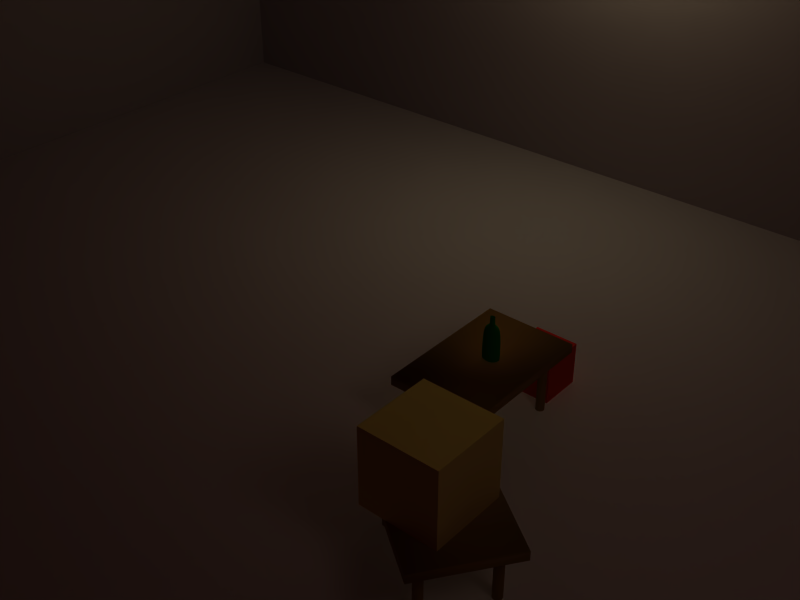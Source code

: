 # Source: indoor_scene-2.1.blend  (saved by Blender 2.49.2; exported with 4.5.12 LTS)
import bpy
from mathutils import Matrix  # noqa: F401  (used for matrix-valued properties, if any)

bpy.ops.wm.read_factory_settings(use_empty=True)
scene = bpy.context.scene
scene.name = 'Scene'

# ---- collections
col_collection_1 = bpy.data.collections.new('Collection 1'); scene.collection.children.link(col_collection_1)
col_collection_2 = bpy.data.collections.new('Collection 2'); scene.collection.children.link(col_collection_2)
col_collection_3 = bpy.data.collections.new('Collection 3'); scene.collection.children.link(col_collection_3)
col_collection_11 = bpy.data.collections.new('Collection 11'); scene.collection.children.link(col_collection_11)
col_collection_11.hide_render = True
col_collection_11.hide_viewport = True
col_collection_12 = bpy.data.collections.new('Collection 12'); scene.collection.children.link(col_collection_12)
col_collection_12.hide_render = True
col_collection_12.hide_viewport = True
col_collection_13 = bpy.data.collections.new('Collection 13'); scene.collection.children.link(col_collection_13)
col_collection_13.hide_render = True
col_collection_13.hide_viewport = True

# ---- materials (node trees are filled in below, after node groups)
mat_material_005 = bpy.data.materials.new('Material.005')
mat_material_005.alpha_threshold = 0.0
mat_material_005.preview_render_type = 'CUBE'
mat_material_005.diffuse_color = (0.04097, 0.5879, 0.08075, 1.0)
mat_material_005.roughness = 0.5
mat_material_005.specular_intensity = 0.7
mat_material_005.line_color = (0.0, 0.0, 0.0, 0.7)
mat_matmurs = bpy.data.materials.new('MatMurs')
mat_matmurs.alpha_threshold = 0.0
mat_matmurs.diffuse_color = (0.6706, 0.6353, 0.6353, 1.0)
mat_matmurs.roughness = 0.5
mat_matmurs.specular_intensity = 0.1455
mat_matmurs.line_color = (0.0, 0.0, 0.0, 1.0)
mat_material_004 = bpy.data.materials.new('Material.004')
mat_material_004.alpha_threshold = 0.0
mat_material_004.preview_render_type = 'CUBE'
mat_material_004.diffuse_color = (0.9104, 0.1746, 0.8981, 1.0)
mat_material_004.roughness = 0.5
mat_material_004.line_color = (0.0, 0.0, 0.0, 1.0)
mat_bois = bpy.data.materials.new('Bois')
mat_bois.alpha_threshold = 0.0
mat_bois.preview_render_type = 'CUBE'
mat_bois.diffuse_color = (0.5569, 0.3569, 0.0902, 1.0)
mat_bois.specular_color = (0.5216, 0.4902, 0.2235)
mat_bois.roughness = 0.5
mat_bois.specular_intensity = 1.329
mat_bois.line_color = (0.0, 0.0, 0.0, 0.9138)
mat_material_001 = bpy.data.materials.new('Material.001')
mat_material_001.alpha_threshold = 0.0
mat_material_001.preview_render_type = 'CUBE'
mat_material_001.diffuse_color = (1.0, 1.0, 0.3218, 1.0)
mat_material_001.roughness = 0.5
mat_material_001.line_color = (0.0, 0.0, 0.0, 1.0)
mat_material = bpy.data.materials.new('Material')
mat_material.alpha_threshold = 0.0
mat_material.preview_render_type = 'CUBE'
mat_material.diffuse_color = (0.9515, 0.1147, 0.04902, 1.0)
mat_material.roughness = 0.5
mat_material.line_color = (0.0, 0.0, 0.0, 1.0)
mat_matsol = bpy.data.materials.new('MatSol')
mat_matsol.alpha_threshold = 0.0
mat_matsol.preview_render_type = 'FLAT'
mat_matsol.roughness = 0.5
mat_matsol.specular_intensity = 0.09247
mat_matsol.line_color = (0.0, 0.0, 0.0, 1.0)
mat_red = bpy.data.materials.new('Red')
mat_red.alpha_threshold = 0.0
mat_red.diffuse_color = (0.7949, 0.2114, 0.125, 1.0)
mat_red.roughness = 0.5
mat_red.line_color = (0.0, 0.0, 0.0, 1.0)
mat_goldenrod = bpy.data.materials.new('Goldenrod')
mat_goldenrod.alpha_threshold = 0.0
mat_goldenrod.preview_render_type = 'CUBE'
mat_goldenrod.diffuse_color = (0.9738, 0.7326, 0.0, 1.0)
mat_goldenrod.roughness = 0.5
mat_goldenrod.line_color = (0.0, 0.0, 0.0, 0.6)
mat_halfblue = bpy.data.materials.new('HalfBlue')
mat_halfblue.alpha_threshold = 0.0
mat_halfblue.diffuse_color = (0.2067, 0.1176, 0.6968, 1.0)
mat_halfblue.roughness = 0.5
mat_halfblue.line_color = (0.0, 0.0, 0.0, 1.0)

# ---- material node trees

# ---- world
world_world = bpy.data.worlds.new('World'); scene.world = world_world
world_world.color = (0.05656, 0.0, 0.0)
world_world.use_sun_shadow = False
world_world.sun_shadow_jitter_overblur = 0.0
world_world.cycles.sampling_method = 'MANUAL'
world_world.cycles.sample_map_resolution = 256

# ---- cameras
cam_camera_001 = bpy.data.cameras.new('Camera.001')
cam_camera_001.dof.focus_distance = 0.0
cam_camera_002 = bpy.data.cameras.new('Camera.002')
cam_camera_002.dof.focus_distance = 0.0

# ---- lights
light_lamp = bpy.data.lights.new('Lamp', 'POINT')
light_lamp.color = (1.0, 1.0, 0.7758)
light_lamp.transmission_factor = 0.0
light_lamp.use_shadow = False
light_lamp.energy = 183.3
light_lamp.shadow_buffer_clip_start = 0.5
light_lamp.shadow_soft_size = 1.0
light_lamp.shadow_maximum_resolution = 0.006
light_lamp.use_absolute_resolution = True
light_lamp.cycles.use_multiple_importance_sampling = False
light_spot = bpy.data.lights.new('Spot', 'POINT')
light_spot.color = (1.0, 0.9167, 0.8691)
light_spot.transmission_factor = 0.0
light_spot.cutoff_distance = 30.0
light_spot.energy = 100.0
light_spot.shadow_buffer_clip_start = 1.001
light_spot.shadow_soft_size = 1.0
light_spot.shadow_maximum_resolution = 0.006
light_spot.use_absolute_resolution = True
light_spot.cycles.use_multiple_importance_sampling = False
light_lamp_001 = bpy.data.lights.new('Lamp.001', 'SPOT')
light_lamp_001.transmission_factor = 0.0
light_lamp_001.energy = 100.0
light_lamp_001.shadow_buffer_clip_start = 0.5
light_lamp_001.shadow_soft_size = 1.0
light_lamp_001.shadow_maximum_resolution = 0.006
light_lamp_001.use_absolute_resolution = True
light_lamp_001.cycles.use_multiple_importance_sampling = False

# ---- meshes
me_cube_019 = bpy.data.meshes.new('Cube.019')
me_cube_019.from_pydata([], [], [])
me_cube_019.materials.append(None)
me_cube_019.materials.append(None)
me_cube_019.materials.append(None)
me_cube_019.update()
me_sphere = bpy.data.meshes.new('Sphere')
me_sphere.from_pydata([], [], [])
me_sphere.materials.append(None)
me_sphere.update()
me_cylinder_015 = bpy.data.meshes.new('Cylinder.015')
me_cylinder_015.from_pydata([], [], [])
me_cylinder_015.materials.append(None)
me_cylinder_015.materials.append(None)
me_cylinder_015.update()
me_cylinder_016 = bpy.data.meshes.new('Cylinder.016')
me_cylinder_016.from_pydata([], [], [])
me_cylinder_016.materials.append(None)
me_cylinder_016.materials.append(None)
me_cylinder_016.update()
me_cylinder_018 = bpy.data.meshes.new('Cylinder.018')
me_cylinder_018.from_pydata([], [], [])
me_cylinder_018.materials.append(None)
me_cylinder_018.materials.append(None)
me_cylinder_018.update()
me_cylinder_014 = bpy.data.meshes.new('Cylinder.014')
me_cylinder_014.from_pydata([], [], [])
me_cylinder_014.materials.append(None)
me_cylinder_014.materials.append(None)
me_cylinder_014.update()
me_cube = bpy.data.meshes.new('Cube')
me_cube.from_pydata([], [], [])
me_cube.materials.append(None)
me_cube.update()
me_cube_1 = bpy.data.meshes.new('Cube')
me_cube_1.from_pydata([], [], [])
me_cube_1.materials.append(None)
me_cube_1.update()
me_cylinder = bpy.data.meshes.new('Cylinder')
me_cylinder.from_pydata([], [], [])
me_cylinder.materials.append(None)
me_cylinder.update()
me_cube_020 = bpy.data.meshes.new('Cube.020')
me_cube_020.from_pydata([], [], [])
me_cube_020.materials.append(None)
me_cube_020.materials.append(None)
me_cube_020.update()
me_bottlemesh = bpy.data.meshes.new('BottleMesh')
me_bottlemesh.from_pydata([(0.7071, 0.7071, -2.674), (0.9239, 0.3827, -2.674), (1.0, -4.371e-08, -2.674), (0.9239, -0.3827, -2.674), (0.7071, -0.7071, -2.674), (0.3827, -0.9239, -2.674), (1.51e-07, -1.0, -2.674), (-0.3827, -0.9239, -2.674), (-0.7071, -0.7071, -2.674), (-0.9239, -0.3827, -2.674), (-1.0, 1.192e-08, -2.674), (-0.9239, 0.3827, -2.674), (-0.7071, 0.7071, -2.674), (-0.3827, 0.9239, -2.674), (6.517e-07, 1.0, -2.674), (0.3827, 0.9239, -2.674), (0.9239, 0.3827, 1.15), (0.7071, 0.7071, 1.15), (1.0, -4.371e-08, 1.15), (0.9239, -0.3827, 1.15), (0.7071, -0.7071, 1.15), (0.3827, -0.9239, 1.15), (1.51e-07, -1.0, 1.15), (-0.3827, -0.9239, 1.15), (-0.7071, -0.7071, 1.15), (-0.9239, -0.3827, 1.15), (-1.0, 1.192e-08, 1.15), (-0.9239, 0.3827, 1.15), (-0.7071, 0.7071, 1.15), (-0.3827, 0.9239, 1.15), (6.517e-07, 1.0, 1.15), (0.3827, 0.9239, 1.15), (0.4944, 0.2048, 1.724), (0.3784, 0.3784, 1.724), (0.5351, -3.205e-08, 1.724), (0.4944, -0.2048, 1.724), (0.3784, -0.3784, 1.724), (0.2048, -0.4944, 1.724), (1.414e-07, -0.5351, 1.724), (-0.2048, -0.4944, 1.724), (-0.3784, -0.3784, 1.724), (-0.4944, -0.2048, 1.724), (-0.5351, -2.278e-09, 1.724), (-0.4944, 0.2048, 1.724), (-0.3784, 0.3784, 1.724), (-0.2048, 0.4944, 1.724), (4.093e-07, 0.5351, 1.724), (0.2048, 0.4944, 1.724), (0.1877, 0.1877, 1.848), (0.2453, 0.1016, 1.848), (0.2655, -2.998e-08, 1.848), (0.2453, -0.1016, 1.848), (0.1877, -0.1877, 1.848), (0.1016, -0.2453, 1.848), (1.56e-07, -0.2655, 1.848), (-0.1016, -0.2453, 1.848), (-0.1877, -0.1877, 1.848), (-0.2453, -0.1016, 1.848), (-0.2655, -1.521e-08, 1.848), (-0.2453, 0.1016, 1.848), (-0.1877, 0.1877, 1.848), (-0.1016, 0.2453, 1.848), (2.89e-07, 0.2655, 1.848), (0.1016, 0.2453, 1.848), (0.1877, 0.1877, 2.883), (0.2453, 0.1016, 2.883), (0.2655, -2.998e-08, 2.883), (0.2453, -0.1016, 2.883), (0.1877, -0.1877, 2.883), (0.1016, -0.2453, 2.883), (1.56e-07, -0.2655, 2.883), (-0.1016, -0.2453, 2.883), (-0.1877, -0.1877, 2.883), (-0.2453, -0.1016, 2.883), (-0.2655, -1.521e-08, 2.883), (-0.2453, 0.1016, 2.883), (-0.1877, 0.1877, 2.883), (-0.1016, 0.2453, 2.883), (2.89e-07, 0.2655, 2.883), (0.1016, 0.2453, 2.883), (0.0, 3.179e-06, -2.674)], [], [(1, 0, 17, 16), (2, 1, 16, 18), (3, 2, 18, 19), (3, 19, 20, 4), (4, 20, 21, 5), (6, 5, 21, 22), (6, 22, 23, 7), (8, 7, 23, 24), (9, 8, 24, 25), (9, 25, 26, 10), (10, 26, 27, 11), (12, 11, 27, 28), (12, 28, 29, 13), (13, 29, 30, 14), (14, 30, 31, 15), (17, 0, 15, 31), (16, 17, 33, 32), (18, 16, 32, 34), (19, 18, 34, 35), (20, 19, 35, 36), (21, 20, 36, 37), (22, 21, 37, 38), (23, 22, 38, 39), (24, 23, 39, 40), (25, 24, 40, 41), (26, 25, 41, 42), (27, 26, 42, 43), (28, 27, 43, 44), (29, 28, 44, 45), (30, 29, 45, 46), (31, 30, 46, 47), (17, 31, 47, 33), (32, 33, 48, 49), (34, 32, 49, 50), (35, 34, 50, 51), (36, 35, 51, 52), (37, 36, 52, 53), (38, 37, 53, 54), (39, 38, 54, 55), (40, 39, 55, 56), (41, 40, 56, 57), (42, 41, 57, 58), (43, 42, 58, 59), (44, 43, 59, 60), (45, 44, 60, 61), (46, 45, 61, 62), (47, 46, 62, 63), (33, 47, 63, 48), (49, 48, 64, 65), (50, 49, 65, 66), (51, 50, 66, 67), (52, 51, 67, 68), (53, 52, 68, 69), (54, 53, 69, 70), (55, 54, 70, 71), (56, 55, 71, 72), (57, 56, 72, 73), (58, 57, 73, 74), (59, 58, 74, 75), (60, 59, 75, 76), (61, 60, 76, 77), (62, 61, 77, 78), (63, 62, 78, 79), (48, 63, 79, 64), (15, 0, 80), (14, 15, 80), (13, 14, 80), (12, 13, 80), (11, 12, 80), (10, 11, 80), (9, 10, 80), (8, 9, 80), (7, 8, 80), (6, 7, 80), (5, 6, 80), (4, 5, 80), (3, 4, 80), (2, 3, 80), (1, 2, 80), (0, 1, 80)])
me_bottlemesh.polygons.foreach_set('use_smooth', [True] * 80)
_k = {(0, 1): 0.77647, (1, 2): 0.77647, (2, 3): 0.77647, (3, 4): 0.77647, (4, 5): 0.77647, (5, 6): 0.77647, (6, 7): 0.77647, (7, 8): 0.77647, (8, 9): 0.77647, (9, 10): 0.77647, (10, 11): 0.77647, (11, 12): 0.77647, (12, 13): 0.77647, (13, 14): 0.77647, (14, 15): 0.77647, (0, 15): 0.77647, (1, 80): 0.77647, (2, 80): 0.77647, (3, 80): 0.77647, (4, 80): 0.77647, (5, 80): 0.77647, (6, 80): 0.77647, (7, 80): 0.77647, (8, 80): 0.77647, (9, 80): 0.77647, (10, 80): 0.77647, (11, 80): 0.77647, (12, 80): 0.77647, (13, 80): 0.77647, (14, 80): 0.77647, (0, 80): 0.77647, (15, 80): 0.77647}
me_bottlemesh.attributes.new('crease_edge', 'FLOAT', 'EDGE').data.foreach_set('value', [_k.get((min(e.vertices), max(e.vertices)), 0.0) for e in me_bottlemesh.edges])
me_bottlemesh.materials.append(mat_material_005)
me_bottlemesh.use_remesh_preserve_volume = False
me_bottlemesh.use_remesh_preserve_attributes = False
me_bottlemesh.use_mirror_vertex_groups = False
me_bottlemesh.update()
me_plane_002 = bpy.data.meshes.new('Plane.002')
me_plane_002.from_pydata([(1.0, 1.0, 0.0), (1.0, -1.0, 0.0), (-1.0, -1.0, 0.0), (-1.0, 1.0, 0.0)], [], [(0, 3, 2, 1)])
_uv = me_plane_002.uv_layers.new(name='UVTex')
_uv.uv.foreach_set('vector', [8.941e-08, 0.0, 1.0, 0.0, 1.0, 1.0, 0.0, 1.0])
me_plane_002.materials.append(mat_matmurs)
me_plane_002.use_remesh_preserve_volume = False
me_plane_002.use_remesh_preserve_attributes = False
me_plane_002.use_mirror_vertex_groups = False
me_plane_002.update()
me_plane_001 = bpy.data.meshes.new('Plane.001')
me_plane_001.from_pydata([(1.0, 1.0, 0.0), (1.0, -1.0, 0.0), (-1.0, -1.0, 0.0), (-1.0, 1.0, 0.0)], [], [(0, 3, 2, 1)])
_uv = me_plane_001.uv_layers.new(name='UVTex')
_uv.uv.foreach_set('vector', [8.904e-08, 0.0, 0.9959, 0.0, 0.9959, 1.0, 0.0, 1.0])
me_plane_001.materials.append(mat_matmurs)
me_plane_001.use_remesh_preserve_volume = False
me_plane_001.use_remesh_preserve_attributes = False
me_plane_001.use_mirror_vertex_groups = False
me_plane_001.update()
me_cube_004 = bpy.data.meshes.new('Cube.004')
me_cube_004.from_pydata([(1.0, 1.0, -1.0), (1.0, -1.0, -1.0), (-1.0, -1.0, -1.0), (-1.0, 1.0, -1.0), (1.0, 1.0, 1.0), (1.0, -1.0, 1.0), (-1.0, -1.0, 1.0), (-1.0, 1.0, 1.0)], [], [(0, 1, 2, 3), (4, 7, 6, 5), (0, 4, 5, 1), (1, 5, 6, 2), (2, 6, 7, 3), (4, 0, 3, 7)])
me_cube_004.materials.append(mat_material_004)
me_cube_004.use_remesh_preserve_volume = False
me_cube_004.use_remesh_preserve_attributes = False
me_cube_004.use_mirror_vertex_groups = False
me_cube_004.update()
me_cylinder_001 = bpy.data.meshes.new('Cylinder.001')
me_cylinder_001.from_pydata([(1.131, 1.515, 0.2942), (1.131, -1.774, 0.2942), (-0.9907, -1.774, 0.2942), (-0.9907, 1.515, 0.2942), (1.131, 1.515, 0.3942), (1.131, -1.774, 0.3942), (-0.9907, -1.774, 0.3942), (-0.9907, 1.515, 0.3942), (-0.5498, -1.17, -0.3558), (-0.5218, -1.225, -0.3558), (-0.5314, -1.286, -0.3558), (-0.5751, -1.33, -0.3558), (-0.6362, -1.34, -0.3558), (-0.6913, -1.312, -0.3558), (-0.7193, -1.257, -0.3558), (-0.7096, -1.195, -0.3558), (-0.6659, -1.152, -0.3558), (-0.6049, -1.142, -0.3558), (-0.5498, -1.17, 0.3442), (-0.5218, -1.225, 0.3442), (-0.5314, -1.286, 0.3442), (-0.5751, -1.33, 0.3442), (-0.6362, -1.34, 0.3442), (-0.6913, -1.312, 0.3442), (-0.7193, -1.257, 0.3442), (-0.7096, -1.195, 0.3442), (-0.6659, -1.152, 0.3442), (-0.6049, -1.142, 0.3442), (-0.6205, -1.241, -0.3558), (-0.6205, -1.241, 0.3442), (0.8819, -1.17, -0.3558), (0.9099, -1.225, -0.3558), (0.9003, -1.286, -0.3558), (0.8566, -1.33, -0.3558), (0.7955, -1.34, -0.3558), (0.7405, -1.312, -0.3558), (0.7124, -1.257, -0.3558), (0.7221, -1.195, -0.3558), (0.7658, -1.152, -0.3558), (0.8268, -1.142, -0.3558), (0.8819, -1.17, 0.3442), (0.9099, -1.225, 0.3442), (0.9003, -1.286, 0.3442), (0.8566, -1.33, 0.3442), (0.7955, -1.34, 0.3442), (0.7405, -1.312, 0.3442), (0.7124, -1.257, 0.3442), (0.7221, -1.195, 0.3442), (0.7658, -1.152, 0.3442), (0.8268, -1.142, 0.3442), (0.8112, -1.241, -0.3558), (0.8112, -1.241, 0.3442), (0.8819, 1.041, -0.3558), (0.9099, 0.9857, -0.3558), (0.9003, 0.9247, -0.3558), (0.8566, 0.881, -0.3558), (0.7955, 0.8713, -0.3558), (0.7405, 0.8994, -0.3558), (0.7124, 0.9545, -0.3558), (0.7221, 1.015, -0.3558), (0.7658, 1.059, -0.3558), (0.8268, 1.069, -0.3558), (0.8819, 1.041, 0.3442), (0.9099, 0.9857, 0.3442), (0.9003, 0.9247, 0.3442), (0.8566, 0.881, 0.3442), (0.7955, 0.8713, 0.3442), (0.7405, 0.8994, 0.3442), (0.7124, 0.9545, 0.3442), (0.7221, 1.015, 0.3442), (0.7658, 1.059, 0.3442), (0.8268, 1.069, 0.3442), (0.8112, 0.9701, -0.3558), (0.8112, 0.9701, 0.3442), (-0.5413, 1.041, -0.3558), (-0.5133, 0.9857, -0.3558), (-0.5229, 0.9247, -0.3558), (-0.5666, 0.881, -0.3558), (-0.6277, 0.8713, -0.3558), (-0.6827, 0.8994, -0.3558), (-0.7108, 0.9545, -0.3558), (-0.7011, 1.015, -0.3558), (-0.6574, 1.059, -0.3558), (-0.5964, 1.069, -0.3558), (-0.5413, 1.041, 0.3442), (-0.5133, 0.9857, 0.3442), (-0.5229, 0.9247, 0.3442), (-0.5666, 0.881, 0.3442), (-0.6277, 0.8713, 0.3442), (-0.6827, 0.8994, 0.3442), (-0.7108, 0.9545, 0.3442), (-0.7011, 1.015, 0.3442), (-0.6574, 1.059, 0.3442), (-0.5964, 1.069, 0.3442), (-0.612, 0.9701, -0.3558), (-0.612, 0.9701, 0.3442)], [], [(0, 1, 2, 3), (4, 7, 6, 5), (0, 4, 5, 1), (1, 5, 6, 2), (2, 6, 7, 3), (4, 0, 3, 7), (28, 8, 9), (29, 19, 18), (28, 9, 10), (29, 20, 19), (28, 10, 11), (29, 21, 20), (28, 11, 12), (29, 22, 21), (28, 12, 13), (29, 23, 22), (28, 13, 14), (29, 24, 23), (28, 14, 15), (29, 25, 24), (28, 15, 16), (29, 26, 25), (28, 16, 17), (29, 27, 26), (17, 8, 28), (29, 18, 27), (8, 18, 19, 9), (9, 19, 20, 10), (10, 20, 21, 11), (11, 21, 22, 12), (12, 22, 23, 13), (13, 23, 24, 14), (14, 24, 25, 15), (15, 25, 26, 16), (16, 26, 27, 17), (18, 8, 17, 27), (50, 30, 31), (51, 41, 40), (50, 31, 32), (51, 42, 41), (50, 32, 33), (51, 43, 42), (50, 33, 34), (51, 44, 43), (50, 34, 35), (51, 45, 44), (50, 35, 36), (51, 46, 45), (50, 36, 37), (51, 47, 46), (50, 37, 38), (51, 48, 47), (50, 38, 39), (51, 49, 48), (39, 30, 50), (51, 40, 49), (30, 40, 41, 31), (31, 41, 42, 32), (32, 42, 43, 33), (33, 43, 44, 34), (34, 44, 45, 35), (35, 45, 46, 36), (36, 46, 47, 37), (37, 47, 48, 38), (38, 48, 49, 39), (40, 30, 39, 49), (72, 52, 53), (73, 63, 62), (72, 53, 54), (73, 64, 63), (72, 54, 55), (73, 65, 64), (72, 55, 56), (73, 66, 65), (72, 56, 57), (73, 67, 66), (72, 57, 58), (73, 68, 67), (72, 58, 59), (73, 69, 68), (72, 59, 60), (73, 70, 69), (72, 60, 61), (73, 71, 70), (61, 52, 72), (73, 62, 71), (52, 62, 63, 53), (53, 63, 64, 54), (54, 64, 65, 55), (55, 65, 66, 56), (56, 66, 67, 57), (57, 67, 68, 58), (58, 68, 69, 59), (59, 69, 70, 60), (60, 70, 71, 61), (62, 52, 61, 71), (94, 74, 75), (95, 85, 84), (94, 75, 76), (95, 86, 85), (94, 76, 77), (95, 87, 86), (94, 77, 78), (95, 88, 87), (94, 78, 79), (95, 89, 88), (94, 79, 80), (95, 90, 89), (94, 80, 81), (95, 91, 90), (94, 81, 82), (95, 92, 91), (94, 82, 83), (95, 93, 92), (83, 74, 94), (95, 84, 93), (74, 84, 85, 75), (75, 85, 86, 76), (76, 86, 87, 77), (77, 87, 88, 78), (78, 88, 89, 79), (79, 89, 90, 80), (80, 90, 91, 81), (81, 91, 92, 82), (82, 92, 93, 83), (84, 74, 83, 93)])
me_cylinder_001.polygons.foreach_set('use_smooth', [True] * 126)
_uv = me_cylinder_001.uv_layers.new(name='UVTex')
_uv.uv.foreach_set('vector', [0.0, 0.0, 1.0, 0.0, 1.0, 1.0, 0.0, 1.0, 0.0, 0.0, 1.0, 0.0, 1.0, 1.0, 0.0, 1.0, 0.0, 0.0, 1.0, 0.0, 1.0, 1.0, 0.0, 1.0, 0.0, 0.0, 1.0, 0.0, 1.0, 1.0, 0.0, 1.0, 0.0, 0.0, 1.0, 0.0, 1.0, 1.0, 0.0, 1.0, 0.0, 0.0, 1.0, 0.0, 1.0, 1.0, 0.0, 1.0, 0.0, 0.0, 1.0, 0.0, 1.0, 1.0, 0.0, 0.0, 1.0, 0.0, 1.0, 1.0, 0.0, 0.0, 1.0, 0.0, 1.0, 1.0, 0.0, 0.0, 1.0, 0.0, 1.0, 1.0, 0.0, 0.0, 1.0, 0.0, 1.0, 1.0, 0.0, 0.0, 1.0, 0.0, 1.0, 1.0, 0.0, 0.0, 1.0, 0.0, 1.0, 1.0, 0.0, 0.0, 1.0, 0.0, 1.0, 1.0, 0.0, 0.0, 1.0, 0.0, 1.0, 1.0, 0.0, 0.0, 1.0, 0.0, 1.0, 1.0, 0.0, 0.0, 1.0, 0.0, 1.0, 1.0, 0.0, 0.0, 1.0, 0.0, 1.0, 1.0, 0.0, 0.0, 1.0, 0.0, 1.0, 1.0, 0.0, 0.0, 1.0, 0.0, 1.0, 1.0, 0.0, 0.0, 1.0, 0.0, 1.0, 1.0, 0.0, 0.0, 1.0, 0.0, 1.0, 1.0, 0.0, 0.0, 1.0, 0.0, 1.0, 1.0, 0.0, 0.0, 1.0, 0.0, 1.0, 1.0, 0.0, 0.0, 1.0, 0.0, 1.0, 1.0, 0.0, 0.0, 1.0, 0.0, 1.0, 1.0, 0.0, 0.0, 1.0, 0.0, 1.0, 1.0, 0.0, 1.0, 0.0, 0.0, 1.0, 0.0, 1.0, 1.0, 0.0, 1.0, 0.0, 0.0, 1.0, 0.0, 1.0, 1.0, 0.0, 1.0, 0.0, 0.0, 1.0, 0.0, 1.0, 1.0, 0.0, 1.0, 0.0, 0.0, 1.0, 0.0, 1.0, 1.0, 0.0, 1.0, 0.0, 0.0, 1.0, 0.0, 1.0, 1.0, 0.0, 1.0, 0.0, 0.0, 1.0, 0.0, 1.0, 1.0, 0.0, 1.0, 0.0, 0.0, 1.0, 0.0, 1.0, 1.0, 0.0, 1.0, 0.0, 0.0, 1.0, 0.0, 1.0, 1.0, 0.0, 1.0, 0.0, 0.0, 1.0, 0.0, 1.0, 1.0, 0.0, 1.0, 0.0, 0.0, 1.0, 0.0, 1.0, 1.0, 0.0, 0.0, 1.0, 0.0, 1.0, 1.0, 0.0, 0.0, 1.0, 0.0, 1.0, 1.0, 0.0, 0.0, 1.0, 0.0, 1.0, 1.0, 0.0, 0.0, 1.0, 0.0, 1.0, 1.0, 0.0, 0.0, 1.0, 0.0, 1.0, 1.0, 0.0, 0.0, 1.0, 0.0, 1.0, 1.0, 0.0, 0.0, 1.0, 0.0, 1.0, 1.0, 0.0, 0.0, 1.0, 0.0, 1.0, 1.0, 0.0, 0.0, 1.0, 0.0, 1.0, 1.0, 0.0, 0.0, 1.0, 0.0, 1.0, 1.0, 0.0, 0.0, 1.0, 0.0, 1.0, 1.0, 0.0, 0.0, 1.0, 0.0, 1.0, 1.0, 0.0, 0.0, 1.0, 0.0, 1.0, 1.0, 0.0, 0.0, 1.0, 0.0, 1.0, 1.0, 0.0, 0.0, 1.0, 0.0, 1.0, 1.0, 0.0, 0.0, 1.0, 0.0, 1.0, 1.0, 0.0, 0.0, 1.0, 0.0, 1.0, 1.0, 0.0, 0.0, 1.0, 0.0, 1.0, 1.0, 0.0, 0.0, 1.0, 0.0, 1.0, 1.0, 0.0, 0.0, 1.0, 0.0, 1.0, 1.0, 0.0, 1.0, 0.0, 0.0, 1.0, 0.0, 1.0, 1.0, 0.0, 1.0, 0.0, 0.0, 1.0, 0.0, 1.0, 1.0, 0.0, 1.0, 0.0, 0.0, 1.0, 0.0, 1.0, 1.0, 0.0, 1.0, 0.0, 0.0, 1.0, 0.0, 1.0, 1.0, 0.0, 1.0, 0.0, 0.0, 1.0, 0.0, 1.0, 1.0, 0.0, 1.0, 0.0, 0.0, 1.0, 0.0, 1.0, 1.0, 0.0, 1.0, 0.0, 0.0, 1.0, 0.0, 1.0, 1.0, 0.0, 1.0, 0.0, 0.0, 1.0, 0.0, 1.0, 1.0, 0.0, 1.0, 0.0, 0.0, 1.0, 0.0, 1.0, 1.0, 0.0, 1.0, 0.0, 0.0, 1.0, 0.0, 1.0, 1.0, 0.0, 0.0, 1.0, 0.0, 1.0, 1.0, 0.0, 0.0, 1.0, 0.0, 1.0, 1.0, 0.0, 0.0, 1.0, 0.0, 1.0, 1.0, 0.0, 0.0, 1.0, 0.0, 1.0, 1.0, 0.0, 0.0, 1.0, 0.0, 1.0, 1.0, 0.0, 0.0, 1.0, 0.0, 1.0, 1.0, 0.0, 0.0, 1.0, 0.0, 1.0, 1.0, 0.0, 0.0, 1.0, 0.0, 1.0, 1.0, 0.0, 0.0, 1.0, 0.0, 1.0, 1.0, 0.0, 0.0, 1.0, 0.0, 1.0, 1.0, 0.0, 0.0, 1.0, 0.0, 1.0, 1.0, 0.0, 0.0, 1.0, 0.0, 1.0, 1.0, 0.0, 0.0, 1.0, 0.0, 1.0, 1.0, 0.0, 0.0, 1.0, 0.0, 1.0, 1.0, 0.0, 0.0, 1.0, 0.0, 1.0, 1.0, 0.0, 0.0, 1.0, 0.0, 1.0, 1.0, 0.0, 0.0, 1.0, 0.0, 1.0, 1.0, 0.0, 0.0, 1.0, 0.0, 1.0, 1.0, 0.0, 0.0, 1.0, 0.0, 1.0, 1.0, 0.0, 0.0, 1.0, 0.0, 1.0, 1.0, 0.0, 1.0, 0.0, 0.0, 1.0, 0.0, 1.0, 1.0, 0.0, 1.0, 0.0, 0.0, 1.0, 0.0, 1.0, 1.0, 0.0, 1.0, 0.0, 0.0, 1.0, 0.0, 1.0, 1.0, 0.0, 1.0, 0.0, 0.0, 1.0, 0.0, 1.0, 1.0, 0.0, 1.0, 0.0, 0.0, 1.0, 0.0, 1.0, 1.0, 0.0, 1.0, 0.0, 0.0, 1.0, 0.0, 1.0, 1.0, 0.0, 1.0, 0.0, 0.0, 1.0, 0.0, 1.0, 1.0, 0.0, 1.0, 0.0, 0.0, 1.0, 0.0, 1.0, 1.0, 0.0, 1.0, 0.0, 0.0, 1.0, 0.0, 1.0, 1.0, 0.0, 1.0, 0.0, 0.0, 1.0, 0.0, 1.0, 1.0, 0.0, 0.0, 1.0, 0.0, 1.0, 1.0, 0.0, 0.0, 1.0, 0.0, 1.0, 1.0, 0.0, 0.0, 1.0, 0.0, 1.0, 1.0, 0.0, 0.0, 1.0, 0.0, 1.0, 1.0, 0.0, 0.0, 1.0, 0.0, 1.0, 1.0, 0.0, 0.0, 1.0, 0.0, 1.0, 1.0, 0.0, 0.0, 1.0, 0.0, 1.0, 1.0, 0.0, 0.0, 1.0, 0.0, 1.0, 1.0, 0.0, 0.0, 1.0, 0.0, 1.0, 1.0, 0.0, 0.0, 1.0, 0.0, 1.0, 1.0, 0.0, 0.0, 1.0, 0.0, 1.0, 1.0, 0.0, 0.0, 1.0, 0.0, 1.0, 1.0, 0.0, 0.0, 1.0, 0.0, 1.0, 1.0, 0.0, 0.0, 1.0, 0.0, 1.0, 1.0, 0.0, 0.0, 1.0, 0.0, 1.0, 1.0, 0.0, 0.0, 1.0, 0.0, 1.0, 1.0, 0.0, 0.0, 1.0, 0.0, 1.0, 1.0, 0.0, 0.0, 1.0, 0.0, 1.0, 1.0, 0.0, 0.0, 1.0, 0.0, 1.0, 1.0, 0.0, 0.0, 1.0, 0.0, 1.0, 1.0, 0.0, 1.0, 0.0, 0.0, 1.0, 0.0, 1.0, 1.0, 0.0, 1.0, 0.0, 0.0, 1.0, 0.0, 1.0, 1.0, 0.0, 1.0, 0.0, 0.0, 1.0, 0.0, 1.0, 1.0, 0.0, 1.0, 0.0, 0.0, 1.0, 0.0, 1.0, 1.0, 0.0, 1.0, 0.0, 0.0, 1.0, 0.0, 1.0, 1.0, 0.0, 1.0, 0.0, 0.0, 1.0, 0.0, 1.0, 1.0, 0.0, 1.0, 0.0, 0.0, 1.0, 0.0, 1.0, 1.0, 0.0, 1.0, 0.0, 0.0, 1.0, 0.0, 1.0, 1.0, 0.0, 1.0, 0.0, 0.0, 1.0, 0.0, 1.0, 1.0, 0.0, 1.0])
me_cylinder_001.materials.append(mat_bois)
me_cylinder_001.use_remesh_preserve_volume = False
me_cylinder_001.use_remesh_preserve_attributes = False
me_cylinder_001.use_mirror_vertex_groups = False
me_cylinder_001.update()
me_cylinder_1 = bpy.data.meshes.new('Cylinder')
me_cylinder_1.from_pydata([(1.093, 1.653, 0.1963), (1.093, -1.636, 0.1963), (-1.028, -1.636, 0.1963), (-1.028, 1.653, 0.1963), (1.093, 1.653, 0.2963), (1.093, -1.636, 0.2963), (-1.028, -1.636, 0.2963), (-1.028, 1.653, 0.2963), (-0.5876, -1.032, -0.4537), (-0.5595, -1.087, -0.4537), (-0.5692, -1.148, -0.4537), (-0.6129, -1.192, -0.4537), (-0.6739, -1.202, -0.4537), (-0.729, -1.174, -0.4537), (-0.7571, -1.118, -0.4537), (-0.7474, -1.057, -0.4537), (-0.7037, -1.014, -0.4537), (-0.6427, -1.004, -0.4537), (-0.5876, -1.032, 0.2463), (-0.5595, -1.087, 0.2463), (-0.5692, -1.148, 0.2463), (-0.6129, -1.192, 0.2463), (-0.6739, -1.202, 0.2463), (-0.729, -1.174, 0.2463), (-0.7571, -1.118, 0.2463), (-0.7474, -1.057, 0.2463), (-0.7037, -1.014, 0.2463), (-0.6427, -1.004, 0.2463), (-0.6583, -1.103, -0.4537), (-0.6583, -1.103, 0.2463), (0.8441, -1.032, -0.4537), (0.8722, -1.087, -0.4537), (0.8625, -1.148, -0.4537), (0.8188, -1.192, -0.4537), (0.7578, -1.202, -0.4537), (0.7027, -1.174, -0.4537), (0.6747, -1.118, -0.4537), (0.6843, -1.057, -0.4537), (0.728, -1.014, -0.4537), (0.7891, -1.004, -0.4537), (0.8441, -1.032, 0.2463), (0.8722, -1.087, 0.2463), (0.8625, -1.148, 0.2463), (0.8188, -1.192, 0.2463), (0.7578, -1.202, 0.2463), (0.7027, -1.174, 0.2463), (0.6747, -1.118, 0.2463), (0.6843, -1.057, 0.2463), (0.728, -1.014, 0.2463), (0.7891, -1.004, 0.2463), (0.7734, -1.103, -0.4537), (0.7734, -1.103, 0.2463), (0.8441, 1.179, -0.4537), (0.8722, 1.124, -0.4537), (0.8625, 1.063, -0.4537), (0.8188, 1.019, -0.4537), (0.7578, 1.009, -0.4537), (0.7027, 1.037, -0.4537), (0.6747, 1.093, -0.4537), (0.6843, 1.154, -0.4537), (0.728, 1.197, -0.4537), (0.7891, 1.207, -0.4537), (0.8441, 1.179, 0.2463), (0.8722, 1.124, 0.2463), (0.8625, 1.063, 0.2463), (0.8188, 1.019, 0.2463), (0.7578, 1.009, 0.2463), (0.7027, 1.037, 0.2463), (0.6747, 1.093, 0.2463), (0.6843, 1.154, 0.2463), (0.728, 1.197, 0.2463), (0.7891, 1.207, 0.2463), (0.7734, 1.108, -0.4537), (0.7734, 1.108, 0.2463), (-0.5791, 1.179, -0.4537), (-0.551, 1.124, -0.4537), (-0.5607, 1.063, -0.4537), (-0.6044, 1.019, -0.4537), (-0.6654, 1.009, -0.4537), (-0.7205, 1.037, -0.4537), (-0.7485, 1.093, -0.4537), (-0.7389, 1.154, -0.4537), (-0.6952, 1.197, -0.4537), (-0.6341, 1.207, -0.4537), (-0.5791, 1.179, 0.2463), (-0.551, 1.124, 0.2463), (-0.5607, 1.063, 0.2463), (-0.6044, 1.019, 0.2463), (-0.6654, 1.009, 0.2463), (-0.7205, 1.037, 0.2463), (-0.7485, 1.093, 0.2463), (-0.7389, 1.154, 0.2463), (-0.6952, 1.197, 0.2463), (-0.6341, 1.207, 0.2463), (-0.6498, 1.108, -0.4537), (-0.6498, 1.108, 0.2463)], [], [(0, 1, 2, 3), (4, 7, 6, 5), (0, 4, 5, 1), (1, 5, 6, 2), (2, 6, 7, 3), (4, 0, 3, 7), (28, 8, 9), (29, 19, 18), (28, 9, 10), (29, 20, 19), (28, 10, 11), (29, 21, 20), (28, 11, 12), (29, 22, 21), (28, 12, 13), (29, 23, 22), (28, 13, 14), (29, 24, 23), (28, 14, 15), (29, 25, 24), (28, 15, 16), (29, 26, 25), (28, 16, 17), (29, 27, 26), (17, 8, 28), (29, 18, 27), (8, 18, 19, 9), (9, 19, 20, 10), (10, 20, 21, 11), (11, 21, 22, 12), (12, 22, 23, 13), (13, 23, 24, 14), (14, 24, 25, 15), (15, 25, 26, 16), (16, 26, 27, 17), (18, 8, 17, 27), (50, 30, 31), (51, 41, 40), (50, 31, 32), (51, 42, 41), (50, 32, 33), (51, 43, 42), (50, 33, 34), (51, 44, 43), (50, 34, 35), (51, 45, 44), (50, 35, 36), (51, 46, 45), (50, 36, 37), (51, 47, 46), (50, 37, 38), (51, 48, 47), (50, 38, 39), (51, 49, 48), (39, 30, 50), (51, 40, 49), (30, 40, 41, 31), (31, 41, 42, 32), (32, 42, 43, 33), (33, 43, 44, 34), (34, 44, 45, 35), (35, 45, 46, 36), (36, 46, 47, 37), (37, 47, 48, 38), (38, 48, 49, 39), (40, 30, 39, 49), (72, 52, 53), (73, 63, 62), (72, 53, 54), (73, 64, 63), (72, 54, 55), (73, 65, 64), (72, 55, 56), (73, 66, 65), (72, 56, 57), (73, 67, 66), (72, 57, 58), (73, 68, 67), (72, 58, 59), (73, 69, 68), (72, 59, 60), (73, 70, 69), (72, 60, 61), (73, 71, 70), (61, 52, 72), (73, 62, 71), (52, 62, 63, 53), (53, 63, 64, 54), (54, 64, 65, 55), (55, 65, 66, 56), (56, 66, 67, 57), (57, 67, 68, 58), (58, 68, 69, 59), (59, 69, 70, 60), (60, 70, 71, 61), (62, 52, 61, 71), (94, 74, 75), (95, 85, 84), (94, 75, 76), (95, 86, 85), (94, 76, 77), (95, 87, 86), (94, 77, 78), (95, 88, 87), (94, 78, 79), (95, 89, 88), (94, 79, 80), (95, 90, 89), (94, 80, 81), (95, 91, 90), (94, 81, 82), (95, 92, 91), (94, 82, 83), (95, 93, 92), (83, 74, 94), (95, 84, 93), (74, 84, 85, 75), (75, 85, 86, 76), (76, 86, 87, 77), (77, 87, 88, 78), (78, 88, 89, 79), (79, 89, 90, 80), (80, 90, 91, 81), (81, 91, 92, 82), (82, 92, 93, 83), (84, 74, 83, 93)])
me_cylinder_1.polygons.foreach_set('use_smooth', [True] * 126)
_uv = me_cylinder_1.uv_layers.new(name='UVTex')
_uv.uv.foreach_set('vector', [0.0, 0.0, 1.0, 0.0, 1.0, 1.0, 0.0, 1.0, 0.0, 0.0, 1.0, 0.0, 1.0, 1.0, 0.0, 1.0, 0.0, 0.0, 1.0, 0.0, 1.0, 1.0, 0.0, 1.0, 0.0, 0.0, 1.0, 0.0, 1.0, 1.0, 0.0, 1.0, 0.0, 0.0, 1.0, 0.0, 1.0, 1.0, 0.0, 1.0, 0.0, 0.0, 1.0, 0.0, 1.0, 1.0, 0.0, 1.0, 0.0, 0.0, 1.0, 0.0, 1.0, 1.0, 0.0, 0.0, 1.0, 0.0, 1.0, 1.0, 0.0, 0.0, 1.0, 0.0, 1.0, 1.0, 0.0, 0.0, 1.0, 0.0, 1.0, 1.0, 0.0, 0.0, 1.0, 0.0, 1.0, 1.0, 0.0, 0.0, 1.0, 0.0, 1.0, 1.0, 0.0, 0.0, 1.0, 0.0, 1.0, 1.0, 0.0, 0.0, 1.0, 0.0, 1.0, 1.0, 0.0, 0.0, 1.0, 0.0, 1.0, 1.0, 0.0, 0.0, 1.0, 0.0, 1.0, 1.0, 0.0, 0.0, 1.0, 0.0, 1.0, 1.0, 0.0, 0.0, 1.0, 0.0, 1.0, 1.0, 0.0, 0.0, 1.0, 0.0, 1.0, 1.0, 0.0, 0.0, 1.0, 0.0, 1.0, 1.0, 0.0, 0.0, 1.0, 0.0, 1.0, 1.0, 0.0, 0.0, 1.0, 0.0, 1.0, 1.0, 0.0, 0.0, 1.0, 0.0, 1.0, 1.0, 0.0, 0.0, 1.0, 0.0, 1.0, 1.0, 0.0, 0.0, 1.0, 0.0, 1.0, 1.0, 0.0, 0.0, 1.0, 0.0, 1.0, 1.0, 0.0, 0.0, 1.0, 0.0, 1.0, 1.0, 0.0, 1.0, 0.0, 0.0, 1.0, 0.0, 1.0, 1.0, 0.0, 1.0, 0.0, 0.0, 1.0, 0.0, 1.0, 1.0, 0.0, 1.0, 0.0, 0.0, 1.0, 0.0, 1.0, 1.0, 0.0, 1.0, 0.0, 0.0, 1.0, 0.0, 1.0, 1.0, 0.0, 1.0, 0.0, 0.0, 1.0, 0.0, 1.0, 1.0, 0.0, 1.0, 0.0, 0.0, 1.0, 0.0, 1.0, 1.0, 0.0, 1.0, 0.0, 0.0, 1.0, 0.0, 1.0, 1.0, 0.0, 1.0, 0.0, 0.0, 1.0, 0.0, 1.0, 1.0, 0.0, 1.0, 0.0, 0.0, 1.0, 0.0, 1.0, 1.0, 0.0, 1.0, 0.0, 0.0, 1.0, 0.0, 1.0, 1.0, 0.0, 0.0, 1.0, 0.0, 1.0, 1.0, 0.0, 0.0, 1.0, 0.0, 1.0, 1.0, 0.0, 0.0, 1.0, 0.0, 1.0, 1.0, 0.0, 0.0, 1.0, 0.0, 1.0, 1.0, 0.0, 0.0, 1.0, 0.0, 1.0, 1.0, 0.0, 0.0, 1.0, 0.0, 1.0, 1.0, 0.0, 0.0, 1.0, 0.0, 1.0, 1.0, 0.0, 0.0, 1.0, 0.0, 1.0, 1.0, 0.0, 0.0, 1.0, 0.0, 1.0, 1.0, 0.0, 0.0, 1.0, 0.0, 1.0, 1.0, 0.0, 0.0, 1.0, 0.0, 1.0, 1.0, 0.0, 0.0, 1.0, 0.0, 1.0, 1.0, 0.0, 0.0, 1.0, 0.0, 1.0, 1.0, 0.0, 0.0, 1.0, 0.0, 1.0, 1.0, 0.0, 0.0, 1.0, 0.0, 1.0, 1.0, 0.0, 0.0, 1.0, 0.0, 1.0, 1.0, 0.0, 0.0, 1.0, 0.0, 1.0, 1.0, 0.0, 0.0, 1.0, 0.0, 1.0, 1.0, 0.0, 0.0, 1.0, 0.0, 1.0, 1.0, 0.0, 0.0, 1.0, 0.0, 1.0, 1.0, 0.0, 1.0, 0.0, 0.0, 1.0, 0.0, 1.0, 1.0, 0.0, 1.0, 0.0, 0.0, 1.0, 0.0, 1.0, 1.0, 0.0, 1.0, 0.0, 0.0, 1.0, 0.0, 1.0, 1.0, 0.0, 1.0, 0.0, 0.0, 1.0, 0.0, 1.0, 1.0, 0.0, 1.0, 0.0, 0.0, 1.0, 0.0, 1.0, 1.0, 0.0, 1.0, 0.0, 0.0, 1.0, 0.0, 1.0, 1.0, 0.0, 1.0, 0.0, 0.0, 1.0, 0.0, 1.0, 1.0, 0.0, 1.0, 0.0, 0.0, 1.0, 0.0, 1.0, 1.0, 0.0, 1.0, 0.0, 0.0, 1.0, 0.0, 1.0, 1.0, 0.0, 1.0, 0.0, 0.0, 1.0, 0.0, 1.0, 1.0, 0.0, 0.0, 1.0, 0.0, 1.0, 1.0, 0.0, 0.0, 1.0, 0.0, 1.0, 1.0, 0.0, 0.0, 1.0, 0.0, 1.0, 1.0, 0.0, 0.0, 1.0, 0.0, 1.0, 1.0, 0.0, 0.0, 1.0, 0.0, 1.0, 1.0, 0.0, 0.0, 1.0, 0.0, 1.0, 1.0, 0.0, 0.0, 1.0, 0.0, 1.0, 1.0, 0.0, 0.0, 1.0, 0.0, 1.0, 1.0, 0.0, 0.0, 1.0, 0.0, 1.0, 1.0, 0.0, 0.0, 1.0, 0.0, 1.0, 1.0, 0.0, 0.0, 1.0, 0.0, 1.0, 1.0, 0.0, 0.0, 1.0, 0.0, 1.0, 1.0, 0.0, 0.0, 1.0, 0.0, 1.0, 1.0, 0.0, 0.0, 1.0, 0.0, 1.0, 1.0, 0.0, 0.0, 1.0, 0.0, 1.0, 1.0, 0.0, 0.0, 1.0, 0.0, 1.0, 1.0, 0.0, 0.0, 1.0, 0.0, 1.0, 1.0, 0.0, 0.0, 1.0, 0.0, 1.0, 1.0, 0.0, 0.0, 1.0, 0.0, 1.0, 1.0, 0.0, 0.0, 1.0, 0.0, 1.0, 1.0, 0.0, 1.0, 0.0, 0.0, 1.0, 0.0, 1.0, 1.0, 0.0, 1.0, 0.0, 0.0, 1.0, 0.0, 1.0, 1.0, 0.0, 1.0, 0.0, 0.0, 1.0, 0.0, 1.0, 1.0, 0.0, 1.0, 0.0, 0.0, 1.0, 0.0, 1.0, 1.0, 0.0, 1.0, 0.0, 0.0, 1.0, 0.0, 1.0, 1.0, 0.0, 1.0, 0.0, 0.0, 1.0, 0.0, 1.0, 1.0, 0.0, 1.0, 0.0, 0.0, 1.0, 0.0, 1.0, 1.0, 0.0, 1.0, 0.0, 0.0, 1.0, 0.0, 1.0, 1.0, 0.0, 1.0, 0.0, 0.0, 1.0, 0.0, 1.0, 1.0, 0.0, 1.0, 0.0, 0.0, 1.0, 0.0, 1.0, 1.0, 0.0, 0.0, 1.0, 0.0, 1.0, 1.0, 0.0, 0.0, 1.0, 0.0, 1.0, 1.0, 0.0, 0.0, 1.0, 0.0, 1.0, 1.0, 0.0, 0.0, 1.0, 0.0, 1.0, 1.0, 0.0, 0.0, 1.0, 0.0, 1.0, 1.0, 0.0, 0.0, 1.0, 0.0, 1.0, 1.0, 0.0, 0.0, 1.0, 0.0, 1.0, 1.0, 0.0, 0.0, 1.0, 0.0, 1.0, 1.0, 0.0, 0.0, 1.0, 0.0, 1.0, 1.0, 0.0, 0.0, 1.0, 0.0, 1.0, 1.0, 0.0, 0.0, 1.0, 0.0, 1.0, 1.0, 0.0, 0.0, 1.0, 0.0, 1.0, 1.0, 0.0, 0.0, 1.0, 0.0, 1.0, 1.0, 0.0, 0.0, 1.0, 0.0, 1.0, 1.0, 0.0, 0.0, 1.0, 0.0, 1.0, 1.0, 0.0, 0.0, 1.0, 0.0, 1.0, 1.0, 0.0, 0.0, 1.0, 0.0, 1.0, 1.0, 0.0, 0.0, 1.0, 0.0, 1.0, 1.0, 0.0, 0.0, 1.0, 0.0, 1.0, 1.0, 0.0, 0.0, 1.0, 0.0, 1.0, 1.0, 0.0, 1.0, 0.0, 0.0, 1.0, 0.0, 1.0, 1.0, 0.0, 1.0, 0.0, 0.0, 1.0, 0.0, 1.0, 1.0, 0.0, 1.0, 0.0, 0.0, 1.0, 0.0, 1.0, 1.0, 0.0, 1.0, 0.0, 0.0, 1.0, 0.0, 1.0, 1.0, 0.0, 1.0, 0.0, 0.0, 1.0, 0.0, 1.0, 1.0, 0.0, 1.0, 0.0, 0.0, 1.0, 0.0, 1.0, 1.0, 0.0, 1.0, 0.0, 0.0, 1.0, 0.0, 1.0, 1.0, 0.0, 1.0, 0.0, 0.0, 1.0, 0.0, 1.0, 1.0, 0.0, 1.0, 0.0, 0.0, 1.0, 0.0, 1.0, 1.0, 0.0, 1.0])
me_cylinder_1.materials.append(mat_bois)
me_cylinder_1.use_remesh_preserve_volume = False
me_cylinder_1.use_remesh_preserve_attributes = False
me_cylinder_1.use_mirror_vertex_groups = False
me_cylinder_1.update()
me_cube_002 = bpy.data.meshes.new('Cube.002')
me_cube_002.from_pydata([(1.0, 1.0, -1.0), (1.0, -1.0, -1.0), (-1.0, -1.0, -1.0), (-1.0, 1.0, -1.0), (1.0, 1.0, 1.0), (1.0, -1.0, 1.0), (-1.0, -1.0, 1.0), (-1.0, 1.0, 1.0)], [], [(0, 1, 2, 3), (4, 7, 6, 5), (0, 4, 5, 1), (1, 5, 6, 2), (2, 6, 7, 3), (4, 0, 3, 7)])
me_cube_002.materials.append(mat_material_001)
me_cube_002.use_remesh_preserve_volume = False
me_cube_002.use_remesh_preserve_attributes = False
me_cube_002.use_mirror_vertex_groups = False
me_cube_002.update()
me_cube_001 = bpy.data.meshes.new('Cube.001')
me_cube_001.from_pydata([(1.0, 1.0, -1.0), (1.0, -1.0, -1.0), (-1.0, -1.0, -1.0), (-1.0, 1.0, -1.0), (1.0, 1.0, 1.0), (1.0, -1.0, 1.0), (-1.0, -1.0, 1.0), (-1.0, 1.0, 1.0)], [], [(0, 1, 2, 3), (4, 7, 6, 5), (0, 4, 5, 1), (1, 5, 6, 2), (2, 6, 7, 3), (4, 0, 3, 7)])
me_cube_001.materials.append(mat_material)
me_cube_001.use_remesh_preserve_volume = False
me_cube_001.use_remesh_preserve_attributes = False
me_cube_001.use_mirror_vertex_groups = False
me_cube_001.update()
me_plane = bpy.data.meshes.new('Plane')
me_plane.from_pydata([(1.0, 1.0, 0.0), (1.0, -1.0, 0.0), (-1.0, -1.0, 0.0), (-1.0, 1.0, 0.0)], [], [(0, 3, 2, 1)])
_uv = me_plane.uv_layers.new(name='UVTex')
_uv.uv.foreach_set('vector', [-1.68, -1.68, 2.68, -1.68, 2.68, 2.68, -1.68, 2.68])
me_plane.materials.append(mat_matsol)
me_plane.use_remesh_preserve_volume = False
me_plane.use_remesh_preserve_attributes = False
me_plane.use_mirror_vertex_groups = False
me_plane.update()
me_cube_2 = bpy.data.meshes.new('Cube')
me_cube_2.from_pydata([(1.0, 1.0, -1.0), (1.0, -1.0, -1.0), (-1.0, -1.0, -1.0), (-1.0, 1.0, -1.0), (1.0, 1.0, 1.0), (1.0, -1.0, 1.0), (-1.0, -1.0, 1.0), (-1.0, 1.0, 1.0)], [], [(0, 1, 2, 3), (4, 7, 6, 5), (0, 4, 5, 1), (1, 5, 6, 2), (2, 6, 7, 3), (4, 0, 3, 7)])
me_cube_2.materials.append(mat_material_005)
me_cube_2.use_remesh_preserve_volume = False
me_cube_2.use_remesh_preserve_attributes = False
me_cube_2.use_mirror_vertex_groups = False
me_cube_2.update()
me_cube_005 = bpy.data.meshes.new('Cube.005')
me_cube_005.from_pydata([(1.0, 1.0, 3.0), (1.0, -1.0, 3.0), (-1.0, -1.0, 3.0), (-1.0, 1.0, 3.0), (1.0, 1.0, 8.0), (1.0, -1.0, 8.0), (-1.0, -1.0, 8.0), (-1.0, 1.0, 8.0), (-2.1, 2.1, 3.0), (-2.1, -2.1, 3.0), (2.1, -2.1, 3.0), (2.1, 2.1, 3.0), (-7.451e-08, 1.118e-07, 0.0)], [], [(4, 7, 6, 5), (0, 4, 5, 1), (1, 5, 6, 2), (2, 6, 7, 3), (4, 0, 3, 7), (2, 3, 8, 9), (3, 0, 11, 8), (0, 1, 10, 11), (1, 2, 9, 10), (10, 9, 12), (11, 10, 12), (8, 11, 12), (9, 8, 12)])
me_cube_005.materials.append(mat_red)
me_cube_005.use_remesh_preserve_volume = False
me_cube_005.use_remesh_preserve_attributes = False
me_cube_005.use_mirror_vertex_groups = False
me_cube_005.update()
me_circle = bpy.data.meshes.new('Circle')
me_circle.from_pydata([(0.7071, 0.7071, 0.0), (0.8315, 0.5556, 0.0), (0.9239, 0.3827, 0.0), (0.9808, 0.1951, 0.0), (1.0, 7.55e-08, 0.0), (0.9808, -0.1951, 0.0), (0.9239, -0.3827, 0.0), (0.8315, -0.5556, 0.0), (0.7071, -0.7071, 0.0), (0.5556, -0.8315, 0.0), (0.3827, -0.9239, 0.0), (0.1951, -0.9808, 0.0), (-3.258e-07, -1.0, 0.0), (-0.1951, -0.9808, 0.0), (-0.3827, -0.9239, 0.0), (-0.5556, -0.8315, 0.0), (-0.7071, -0.7071, 0.0), (-0.8315, -0.5556, 0.0), (-0.9239, -0.3827, 0.0), (-0.9808, -0.1951, 0.0), (-1.0, 9.656e-07, 0.0), (-0.9808, 0.1951, 0.0), (-0.9239, 0.3827, 0.0), (-0.8315, 0.5556, 0.0), (-0.7071, 0.7071, 0.0), (-0.5556, 0.8315, 0.0), (-0.3827, 0.9239, 0.0), (-0.1951, 0.9808, 0.0), (1.605e-06, 1.0, 0.0), (0.1951, 0.9808, 0.0), (0.3827, 0.9239, 0.0), (0.5556, 0.8315, 0.0), (1.192e-07, 0.0, 0.0)], [], [(1, 0, 32), (1, 32, 2), (3, 2, 32), (3, 32, 4), (5, 4, 32), (5, 32, 6), (6, 32, 7), (8, 7, 32), (9, 8, 32), (10, 9, 32), (10, 32, 11), (11, 32, 12), (12, 32, 13), (13, 32, 14), (15, 14, 32), (16, 15, 32), (17, 16, 32), (17, 32, 18), (19, 18, 32), (20, 19, 32), (20, 32, 21), (21, 32, 22), (22, 32, 23), (24, 23, 32), (24, 32, 25), (26, 25, 32), (26, 32, 27), (28, 27, 32), (29, 28, 32), (29, 32, 30), (31, 30, 32), (32, 0, 31)])
me_circle.materials.append(mat_goldenrod)
me_circle.use_remesh_preserve_volume = False
me_circle.use_remesh_preserve_attributes = False
me_circle.use_mirror_vertex_groups = False
me_circle.update()
me_cube_003 = bpy.data.meshes.new('Cube.003')
me_cube_003.from_pydata([(1.0, 1.0, 3.0), (1.0, -1.0, 3.0), (-1.0, -1.0, 3.0), (-1.0, 1.0, 3.0), (1.0, 1.0, 8.0), (1.0, -1.0, 8.0), (-1.0, -1.0, 8.0), (-1.0, 1.0, 8.0), (-2.1, 2.1, 3.0), (-2.1, -2.1, 3.0), (2.1, -2.1, 3.0), (2.1, 2.1, 3.0), (0.0, 1.118e-07, 0.0)], [], [(4, 7, 6, 5), (0, 4, 5, 1), (1, 5, 6, 2), (2, 6, 7, 3), (4, 0, 3, 7), (2, 3, 8, 9), (3, 0, 11, 8), (0, 1, 10, 11), (1, 2, 9, 10), (10, 9, 12), (11, 10, 12), (8, 11, 12), (9, 8, 12)])
me_cube_003.materials.append(mat_halfblue)
me_cube_003.use_remesh_preserve_volume = False
me_cube_003.use_remesh_preserve_attributes = False
me_cube_003.use_mirror_vertex_groups = False
me_cube_003.update()

# ---- objects
ob_atrv = bpy.data.objects.new('ATRV', me_cube_019)
ob_dest_controller = bpy.data.objects.new('Dest_Controller', None)
ob_gyroscope = bpy.data.objects.new('Gyroscope', None)
ob_sphere = bpy.data.objects.new('Sphere', me_sphere)
ob_wheel_4 = bpy.data.objects.new('Wheel.4', me_cylinder_015)
ob_wheel_3 = bpy.data.objects.new('Wheel.3', me_cylinder_016)
ob_wheel_2 = bpy.data.objects.new('Wheel.2', me_cylinder_018)
ob_wheel_1 = bpy.data.objects.new('Wheel.1', me_cylinder_014)
ob_thermometer = bpy.data.objects.new('Thermometer', None)
ob_thermo_box = bpy.data.objects.new('Thermo_box', me_cube)
ob_gps_env = bpy.data.objects.new('GPS_ENV', None)
ob_gps_box = bpy.data.objects.new('GPS_box', me_cube_1)
ob_cameramain = bpy.data.objects.new('CameraMain', None)
ob_camerarobot = bpy.data.objects.new('CameraRobot', cam_camera_001)
ob_cameralens = bpy.data.objects.new('CameraLens', me_cylinder)
ob_cameracube = bpy.data.objects.new('CameraCube', me_cube_020)
ob_camerauser = bpy.data.objects.new('CameraUser', cam_camera_002)
ob_bottle1 = bpy.data.objects.new('Bottle1', me_bottlemesh)
ob_plane_001 = bpy.data.objects.new('Plane.001', me_plane_002)
ob_plane = bpy.data.objects.new('Plane', me_plane_001)
ob_lamp_001 = bpy.data.objects.new('Lamp.001', light_lamp)
ob_pinkbox = bpy.data.objects.new('PinkBox', me_cube_004)
ob_woodtable1 = bpy.data.objects.new('WoodTable1', me_cylinder_001)
ob_woodtable2 = bpy.data.objects.new('WoodTable2', me_cylinder_1)
ob_yellowbox = bpy.data.objects.new('YellowBox', me_cube_002)
ob_redbox = bpy.data.objects.new('RedBox', me_cube_001)
ob_ground = bpy.data.objects.new('Ground', me_plane)
ob_greenbox = bpy.data.objects.new('GreenBox', me_cube_2)
ob_lamp = bpy.data.objects.new('Lamp', light_spot)
ob_scene_script_holder = bpy.data.objects.new('Scene_Script_Holder', None)
ob_screen = bpy.data.objects.new('Screen', None)
ob_lamp_002 = bpy.data.objects.new('Lamp.002', light_lamp_001)
ob_waypoint = bpy.data.objects.new('WayPoint', me_cube_005)
ob_wp_area = bpy.data.objects.new('WP_Area', me_circle)
ob_start_mark = bpy.data.objects.new('Start_Mark', me_cube_003)
ob_atrv_1 = bpy.data.objects.new('ATRV', None)
ob_cameramain_1 = bpy.data.objects.new('CameraMain', None)
ob_cameracube_1 = bpy.data.objects.new('CameraCube', None)
ob_cameralens_1 = bpy.data.objects.new('CameraLens', None)
ob_camerarobot_1 = bpy.data.objects.new('CameraRobot', None)
ob_gps_env_1 = bpy.data.objects.new('GPS_ENV', None)
ob_gps_box_1 = bpy.data.objects.new('GPS_box', None)
ob_thermometer_1 = bpy.data.objects.new('Thermometer', None)
ob_thermo_box_1 = bpy.data.objects.new('Thermo_box', None)
ob_wheel_1_1 = bpy.data.objects.new('Wheel.1', None)
ob_wheel_2_1 = bpy.data.objects.new('Wheel.2', None)
ob_wheel_3_1 = bpy.data.objects.new('Wheel.3', None)
ob_wheel_4_1 = bpy.data.objects.new('Wheel.4', None)
ob_dest_controller_1 = bpy.data.objects.new('Dest_Controller', None)
ob_gyroscope_1 = bpy.data.objects.new('Gyroscope', None)
ob_sphere_1 = bpy.data.objects.new('Sphere', None)
ob_camerauser_1 = bpy.data.objects.new('CameraUser', None)

# ---- transforms, parenting, visibility, modifiers, constraints
ob_atrv.location = (0.0, 0.0, 0.1)
ob_atrv.lock_rotations_4d = False
ob_atrv.empty_display_type = 'ARROWS'
ob_atrv.color = (0.0, 0.0, 0.0, 1.0)
ob_atrv.show_axis = True
ob_atrv.lineart.crease_threshold = 0.0
ob_dest_controller.parent = ob_atrv
ob_dest_controller.matrix_parent_inverse = Matrix(((1.0, 0.0, 0.0, 0.0), (0.0, 1.0, 0.0, 0.0), (0.0, 0.0, 1.0, -0.1), (0.0, 0.0, 0.0, 1.0)))
ob_dest_controller.location = (0.0, 0.0, 0.0)
ob_dest_controller.lock_rotations_4d = False
ob_dest_controller.empty_display_type = 'ARROWS'
ob_dest_controller.empty_image_offset = (0.0, 0.0)
ob_dest_controller.lineart.crease_threshold = 0.0
ob_gyroscope.parent = ob_atrv
ob_gyroscope.matrix_parent_inverse = Matrix(((1.0, 0.0, 0.0, 0.0), (0.0, 1.0, 0.0, 0.0), (0.0, 0.0, 1.0, -0.1), (0.0, 0.0, 0.0, 1.0)))
ob_gyroscope.location = (-0.1, -0.1, 0.9)
ob_gyroscope.lock_rotations_4d = False
ob_gyroscope.empty_display_type = 'ARROWS'
ob_gyroscope.empty_image_offset = (0.0, 0.0)
ob_gyroscope.lineart.crease_threshold = 0.0
ob_sphere.parent = ob_gyroscope
ob_sphere.location = (0.0, 0.0, 0.0)
ob_sphere.scale = (0.06, 0.06, 0.06)
ob_sphere.lock_rotations_4d = False
ob_sphere.empty_display_type = 'ARROWS'
ob_sphere.lineart.crease_threshold = 0.0
ob_wheel_4.parent = ob_atrv
ob_wheel_4.matrix_parent_inverse = Matrix(((1.0, -1.192e-07, 0.0, 0.0), (1.192e-07, 1.0, 0.0, 0.0), (0.0, 0.0, 1.0, -0.1), (0.0, 0.0, 0.0, 1.0)))
ob_wheel_4.location = (-0.2885, 0.5474, 0.2028)
ob_wheel_4.rotation_euler = (1.571, 1.288e-07, 3.142)
ob_wheel_4.scale = (0.1947, 0.1947, 0.1947)
ob_wheel_4.lock_rotations_4d = False
ob_wheel_4.empty_display_type = 'ARROWS'
ob_wheel_4.lineart.crease_threshold = 0.0
ob_wheel_3.parent = ob_atrv
ob_wheel_3.matrix_parent_inverse = Matrix(((1.0, -1.192e-07, 0.0, 0.0), (1.192e-07, 1.0, 0.0, 0.0), (0.0, 0.0, 1.0, -0.1), (0.0, 0.0, 0.0, 1.0)))
ob_wheel_3.location = (-0.2885, -0.5427, 0.2028)
ob_wheel_3.rotation_euler = (1.571, -1.51e-07, -2.702e-07)
ob_wheel_3.scale = (0.1947, 0.1947, 0.1947)
ob_wheel_3.lock_rotations_4d = False
ob_wheel_3.empty_display_type = 'ARROWS'
ob_wheel_3.lineart.crease_threshold = 0.0
ob_wheel_2.parent = ob_atrv
ob_wheel_2.matrix_parent_inverse = Matrix(((1.0, -1.192e-07, 0.0, 0.0), (1.192e-07, 1.0, 0.0, 0.0), (0.0, 0.0, 1.0, -0.1), (0.0, 0.0, 0.0, 1.0)))
ob_wheel_2.location = (0.337, -0.5427, 0.2039)
ob_wheel_2.rotation_euler = (1.571, -1.51e-07, -2.702e-07)
ob_wheel_2.scale = (0.1947, 0.1947, 0.1947)
ob_wheel_2.lock_rotations_4d = False
ob_wheel_2.empty_display_type = 'ARROWS'
ob_wheel_2.lineart.crease_threshold = 0.0
ob_wheel_1.parent = ob_atrv
ob_wheel_1.matrix_parent_inverse = Matrix(((1.0, -1.192e-07, 0.0, 0.0), (1.192e-07, 1.0, 0.0, 0.0), (0.0, 0.0, 1.0, -0.1), (0.0, 0.0, 0.0, 1.0)))
ob_wheel_1.location = (0.3375, 0.5474, 0.2039)
ob_wheel_1.rotation_euler = (1.571, 1.288e-07, 3.142)
ob_wheel_1.scale = (0.1947, 0.1947, 0.1947)
ob_wheel_1.lock_rotations_4d = False
ob_wheel_1.empty_display_type = 'ARROWS'
ob_wheel_1.lineart.crease_threshold = 0.0
ob_thermometer.parent = ob_atrv
ob_thermometer.matrix_parent_inverse = Matrix(((1.0, 0.0, 0.0, 0.0), (0.0, 1.0, 0.0, 0.0), (0.0, 0.0, 1.0, -0.1), (0.0, 0.0, 0.0, 1.0)))
ob_thermometer.location = (-0.1, 0.2, 1.0)
ob_thermometer.scale = (0.5, 0.5, 0.5)
ob_thermometer.lock_rotations_4d = False
ob_thermometer.empty_display_type = 'ARROWS'
ob_thermometer.empty_image_offset = (0.0, 0.0)
ob_thermometer.lineart.crease_threshold = 0.0
ob_thermo_box.parent = ob_thermometer
ob_thermo_box.matrix_parent_inverse = Matrix(((2.0, 0.0, 0.0, 0.0), (0.0, 2.0, 0.0, 0.0), (0.0, 0.0, 2.0, 0.0), (0.0, 0.0, 0.0, 1.0)))
ob_thermo_box.location = (0.0, 0.0, 0.0)
ob_thermo_box.scale = (0.05, 0.05, 0.15)
ob_thermo_box.lock_rotations_4d = False
ob_thermo_box.empty_display_type = 'ARROWS'
ob_thermo_box.color = (0.0, 0.0, 0.0, 1.0)
ob_thermo_box.lineart.crease_threshold = 0.0
ob_gps_env.parent = ob_atrv
ob_gps_env.matrix_parent_inverse = Matrix(((1.0, 0.0, 0.0, 0.0), (0.0, 1.0, 0.0, 0.0), (0.0, 0.0, 1.0, -0.1), (0.0, 0.0, 0.0, 1.0)))
ob_gps_env.location = (-0.3, 0.0, 0.9)
ob_gps_env.lock_rotations_4d = False
ob_gps_env.empty_display_type = 'ARROWS'
ob_gps_env.empty_image_offset = (0.0, 0.0)
ob_gps_env.lineart.crease_threshold = 0.0
ob_gps_box.parent = ob_gps_env
ob_gps_box.location = (0.0, 0.0, 0.0)
ob_gps_box.scale = (0.25, 0.25, 0.25)
ob_gps_box.lock_rotations_4d = False
ob_gps_box.empty_display_type = 'ARROWS'
ob_gps_box.lineart.crease_threshold = 0.0
_m = ob_gps_box.modifiers.new('Subsurf', 'SUBSURF')
_m.uv_smooth = 'PRESERVE_CORNERS'
_m.levels = 2
_m.render_levels = 3
_m.show_only_control_edges = False
ob_cameramain.parent = ob_atrv
ob_cameramain.matrix_parent_inverse = Matrix(((1.0, 0.0, 0.0, 0.0), (0.0, 1.0, 0.0, 0.0), (0.0, 0.0, 1.0, -0.1), (0.0, 0.0, 0.0, 1.0)))
ob_cameramain.location = (0.1, 0.0, 0.9)
ob_cameramain.lock_rotations_4d = False
ob_cameramain.empty_display_type = 'ARROWS'
ob_cameramain.empty_image_offset = (0.0, 0.0)
ob_cameramain.lineart.crease_threshold = 0.0
ob_camerarobot.parent = ob_cameramain
ob_camerarobot.location = (0.1, 1.231e-08, 5.275e-05)
ob_camerarobot.rotation_euler = (1.571, 1.097e-07, -1.571)
ob_camerarobot.scale = (0.5, 0.5, 0.5)
ob_camerarobot.lock_rotations_4d = False
ob_camerarobot.empty_display_type = 'ARROWS'
ob_camerarobot.lineart.crease_threshold = 0.0
ob_cameralens.parent = ob_cameramain
ob_cameralens.location = (0.12, 1.812e-08, 0.0)
ob_cameralens.rotation_euler = (0.0, -0.0, -3.142)
ob_cameralens.scale = (0.5, 0.5, 0.5)
ob_cameralens.lock_rotations_4d = False
ob_cameralens.empty_display_type = 'ARROWS'
ob_cameralens.lineart.crease_threshold = 0.0
ob_cameracube.parent = ob_cameramain
ob_cameracube.location = (0.0, 0.0, 0.0)
ob_cameracube.rotation_euler = (0.0, -0.0, -3.142)
ob_cameracube.scale = (0.5, 0.5, 0.5)
ob_cameracube.lock_rotations_4d = False
ob_cameracube.empty_display_type = 'ARROWS'
ob_cameracube.lineart.crease_threshold = 0.0
ob_camerauser.location = (3.78, -10.06, 7.221)
ob_camerauser.rotation_euler = (1.006, -5.721e-06, 0.7081)
ob_camerauser.lock_rotations_4d = False
ob_camerauser.empty_display_type = 'ARROWS'
ob_camerauser.color = (0.0, 0.0, 0.0, 0.0)
ob_camerauser.display_type = 'WIRE'
ob_camerauser.show_axis = True
ob_camerauser.lineart.crease_threshold = 0.0
ob_bottle1.location = (-1.448, -2.556, 0.9997)
ob_bottle1.scale = (0.1, 0.075, 0.08998)
ob_bottle1.lock_rotations_4d = False
ob_bottle1.empty_display_type = 'ARROWS'
ob_bottle1.lineart.crease_threshold = 0.0
_m = ob_bottle1.modifiers.new('Subsurf', 'SUBSURF')
_m.uv_smooth = 'PRESERVE_CORNERS'
_m.quality = 2
_m.levels = 2
_m.show_only_control_edges = False
ob_plane_001.location = (-1.048, 3.047, 4.117)
ob_plane_001.rotation_euler = (0.0, 1.597, -1.571)
ob_plane_001.scale = (5.547, 11.24, 1.0)
ob_plane_001.lock_rotations_4d = False
ob_plane_001.empty_display_type = 'ARROWS'
ob_plane_001.lineart.crease_threshold = 0.0
ob_plane.location = (-10.71, -3.616, 4.152)
ob_plane.rotation_euler = (-0.0, 1.597, -0.0)
ob_plane.scale = (5.547, 7.455, 1.0)
ob_plane.lock_rotations_4d = False
ob_plane.empty_display_type = 'ARROWS'
ob_plane.lineart.crease_threshold = 0.0
ob_lamp_001.location = (-3.419, 1.004, 5.128)
ob_lamp_001.lock_rotations_4d = False
ob_lamp_001.empty_display_type = 'ARROWS'
ob_lamp_001.lineart.crease_threshold = 0.0
ob_pinkbox.location = (2.352, -0.4674, 0.25)
ob_pinkbox.rotation_euler = (0.0, -0.0, 0.6453)
ob_pinkbox.scale = (0.25, 0.25, 0.25)
ob_pinkbox.lock_rotations_4d = False
ob_pinkbox.empty_display_type = 'ARROWS'
ob_pinkbox.color = (0.0, 0.0, 0.0, 1.0)
ob_pinkbox.lineart.crease_threshold = 0.0
ob_woodtable1.location = (-0.6531, -4.432, 0.3558)
ob_woodtable1.rotation_euler = (0.0, -0.0, 0.9552)
ob_woodtable1.scale = (0.4938, 0.4938, 1.0)
ob_woodtable1.lock_rotations_4d = False
ob_woodtable1.empty_display_type = 'ARROWS'
ob_woodtable1.color = (0.0, 0.0, 0.0, 1.0)
ob_woodtable1.lineart.crease_threshold = 0.0
ob_woodtable2.location = (-1.509, -2.616, 0.4537)
ob_woodtable2.scale = (0.4938, 0.4938, 1.0)
ob_woodtable2.lock_rotations_4d = False
ob_woodtable2.empty_display_type = 'ARROWS'
ob_woodtable2.color = (0.0, 0.0, 0.0, 1.0)
ob_woodtable2.lineart.crease_threshold = 0.0
ob_yellowbox.location = (-0.6095, -4.552, 1.171)
ob_yellowbox.scale = (-0.4226, -0.4226, -0.4226)
ob_yellowbox.lock_rotations_4d = False
ob_yellowbox.empty_display_type = 'ARROWS'
ob_yellowbox.color = (0.0, 0.0, 0.0, 1.0)
ob_yellowbox.lineart.crease_threshold = 0.0
ob_redbox.location = (-1.374, -1.696, 0.25)
ob_redbox.scale = (0.25, 0.25, 0.25)
ob_redbox.lock_rotations_4d = False
ob_redbox.empty_display_type = 'ARROWS'
ob_redbox.color = (0.0, 0.0, 0.0, 1.0)
ob_redbox.lineart.crease_threshold = 0.0
ob_ground.location = (-1.055, -3.653, 0.0)
ob_ground.scale = (9.799, 7.5, 1.0)
ob_ground.lock_rotations_4d = False
ob_ground.empty_display_type = 'ARROWS'
ob_ground.color = (0.0, 0.0, 0.0, 1.0)
ob_ground.lineart.crease_threshold = 0.0
ob_greenbox.location = (-5.0, -7.63, 0.25)
ob_greenbox.scale = (0.25, 0.25, 0.25)
ob_greenbox.lock_rotations_4d = False
ob_greenbox.empty_display_type = 'ARROWS'
ob_greenbox.color = (0.0, 0.0, 0.0, 1.0)
ob_greenbox.lineart.crease_threshold = 0.0
ob_lamp.location = (4.076, -5.113, 5.904)
ob_lamp.rotation_euler = (0.6503, 0.05522, 1.866)
ob_lamp.lock_rotations_4d = False
ob_lamp.empty_display_type = 'ARROWS'
ob_lamp.color = (0.0, 0.0, 0.0, 0.0)
ob_lamp.lineart.crease_threshold = 0.0
ob_scene_script_holder.location = (0.0, 0.0, 0.0)
ob_screen.location = (0.0, 0.0, 0.0)
ob_lamp_002.location = (9.989, -8.452, 13.96)
ob_lamp_002.rotation_euler = (0.5905, 0.7803, 0.4406)
ob_lamp_002.lock_rotations_4d = False
ob_lamp_002.empty_display_type = 'ARROWS'
ob_lamp_002.lineart.crease_threshold = 0.0
ob_waypoint.location = (7.0, -10.0, 0.0)
ob_waypoint.scale = (0.1, 0.1, 0.1)
ob_waypoint.lock_rotations_4d = False
ob_waypoint.empty_display_type = 'ARROWS'
ob_waypoint.lineart.crease_threshold = 0.0
ob_wp_area.parent = ob_waypoint
ob_wp_area.matrix_parent_inverse = Matrix(((10.0, 0.0, 0.0, -10.0), (0.0, 10.0, 0.0, 80.0), (0.0, 0.0, 10.0, 0.0), (0.0, 0.0, 0.0, 1.0)))
ob_wp_area.location = (1.0, -8.0, 0.0003501)
ob_wp_area.lock_rotations_4d = False
ob_wp_area.empty_display_type = 'ARROWS'
ob_wp_area.lineart.crease_threshold = 0.0
ob_start_mark.location = (8.0, -10.0, 0.0)
ob_start_mark.scale = (0.1, 0.1, 0.1)
ob_start_mark.lock_rotations_4d = False
ob_start_mark.empty_display_type = 'ARROWS'
ob_start_mark.lineart.crease_threshold = 0.0
ob_atrv_1.location = (0.0, 0.0, 0.0)
ob_cameramain_1.location = (0.0, 0.0, 0.0)
ob_cameracube_1.location = (0.0, 0.0, 0.0)
ob_cameralens_1.location = (0.0, 0.0, 0.0)
ob_camerarobot_1.location = (0.0, 0.0, 0.0)
ob_gps_env_1.location = (0.0, 0.0, 0.0)
ob_gps_box_1.location = (0.0, 0.0, 0.0)
ob_thermometer_1.location = (0.0, 0.0, 0.0)
ob_thermo_box_1.location = (0.0, 0.0, 0.0)
ob_wheel_1_1.location = (0.0, 0.0, 0.0)
ob_wheel_2_1.location = (0.0, 0.0, 0.0)
ob_wheel_3_1.location = (0.0, 0.0, 0.0)
ob_wheel_4_1.location = (0.0, 0.0, 0.0)
ob_dest_controller_1.location = (0.0, 0.0, 0.0)
ob_gyroscope_1.location = (0.0, 0.0, 0.0)
ob_sphere_1.location = (0.0, 0.0, 0.0)
ob_camerauser_1.location = (0.0, 0.0, 0.0)

# ---- collection membership
col_collection_1.objects.link(ob_atrv)
col_collection_1.objects.link(ob_dest_controller)
col_collection_1.objects.link(ob_gyroscope)
col_collection_1.objects.link(ob_sphere)
col_collection_1.objects.link(ob_wheel_4)
col_collection_1.objects.link(ob_wheel_3)
col_collection_1.objects.link(ob_wheel_2)
col_collection_1.objects.link(ob_wheel_1)
col_collection_1.objects.link(ob_thermometer)
col_collection_1.objects.link(ob_thermo_box)
col_collection_1.objects.link(ob_gps_env)
col_collection_1.objects.link(ob_gps_box)
col_collection_1.objects.link(ob_cameramain)
col_collection_1.objects.link(ob_camerarobot)
col_collection_1.objects.link(ob_cameralens)
col_collection_1.objects.link(ob_cameracube)
col_collection_2.objects.link(ob_camerauser)
col_collection_2.objects.link(ob_bottle1)
col_collection_2.objects.link(ob_plane_001)
col_collection_2.objects.link(ob_plane)
col_collection_2.objects.link(ob_lamp_001)
col_collection_2.objects.link(ob_pinkbox)
col_collection_2.objects.link(ob_woodtable1)
col_collection_2.objects.link(ob_woodtable2)
col_collection_2.objects.link(ob_yellowbox)
col_collection_2.objects.link(ob_redbox)
col_collection_2.objects.link(ob_ground)
col_collection_2.objects.link(ob_greenbox)
col_collection_2.objects.link(ob_lamp)
col_collection_2.objects.link(ob_scene_script_holder)
col_collection_2.objects.link(ob_screen)
col_collection_3.objects.link(ob_lamp_002)
col_collection_3.objects.link(ob_waypoint)
col_collection_3.objects.link(ob_wp_area)
col_collection_3.objects.link(ob_start_mark)
col_collection_11.objects.link(ob_atrv_1)
col_collection_11.objects.link(ob_cameramain_1)
col_collection_11.objects.link(ob_cameracube_1)
col_collection_11.objects.link(ob_cameralens_1)
col_collection_11.objects.link(ob_camerarobot_1)
col_collection_11.objects.link(ob_gps_env_1)
col_collection_11.objects.link(ob_gps_box_1)
col_collection_11.objects.link(ob_thermometer_1)
col_collection_11.objects.link(ob_thermo_box_1)
col_collection_11.objects.link(ob_wheel_1_1)
col_collection_11.objects.link(ob_wheel_2_1)
col_collection_11.objects.link(ob_wheel_3_1)
col_collection_11.objects.link(ob_wheel_4_1)
col_collection_11.objects.link(ob_dest_controller_1)
col_collection_12.objects.link(ob_gyroscope_1)
col_collection_12.objects.link(ob_sphere_1)
col_collection_13.objects.link(ob_camerauser_1)

# ---- scene / render settings (as saved in the file)
scene.camera = ob_camerauser
scene.frame_start = 1; scene.frame_end = 250; scene.frame_set(21)
scene.render.engine = 'BLENDER_EEVEE_NEXT'
scene.render.image_settings.color_mode = 'RGB'
scene.render.image_settings.compression = 90
scene.render.resolution_x = 800
scene.render.resolution_y = 600
scene.render.pixel_aspect_x = 100.0
scene.render.pixel_aspect_y = 100.0
scene.render.fps = 25
scene.render.dither_intensity = 0.0
scene.render.use_compositing = False
scene.render.use_sequencer = False
scene.render.bake_margin = 2
scene.render.bake_bias = 0.0
scene.render.use_stamp_time = False
scene.render.use_stamp_date = False
scene.render.use_stamp_frame = False
scene.render.use_stamp_camera = False
scene.render.use_stamp_scene = False
scene.render.use_stamp_filename = False
scene.render.use_stamp_render_time = False
scene.render.stamp_font_size = 0
scene.cycles.use_denoising = False
scene.cycles.samples = 10
scene.cycles.sampling_pattern = 'TABULATED_SOBOL'
scene.cycles.light_sampling_threshold = 0.0
scene.cycles.use_adaptive_sampling = False
scene.cycles.use_light_tree = False
scene.cycles.blur_glossy = 0.0
scene.cycles.volume_bounces = 1
scene.cycles.pixel_filter_type = 'GAUSSIAN'
scene.cycles.sample_clamp_indirect = 0.0
scene.view_settings.view_transform = 'Raw'
bpy.context.view_layer.update()
